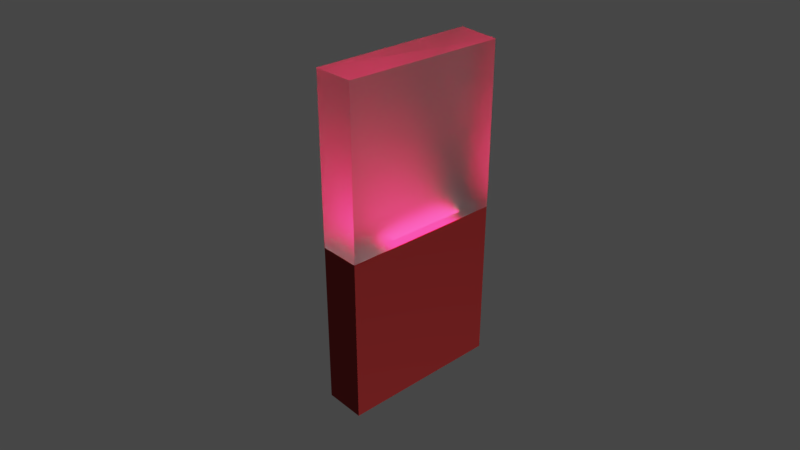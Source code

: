 # Source: LedDomino.blend  (saved by Blender 2.78.0; exported with 4.5.12 LTS)
import bpy
from mathutils import Matrix  # noqa: F401  (used for matrix-valued properties, if any)

bpy.ops.wm.read_factory_settings(use_empty=True)
scene = bpy.context.scene
scene.name = 'Scene'

# ---- collections
col_collection_1 = bpy.data.collections.new('Collection 1'); scene.collection.children.link(col_collection_1)

# ---- materials (node trees are filled in below, after node groups)
mat_led_material = bpy.data.materials.new('Led-Material')
mat_led_material.alpha_threshold = 0.0
mat_led_material.preview_render_type = 'CUBE'
mat_led_material.roughness = 0.5
mat_glass_material = bpy.data.materials.new('Glass-Material')
mat_glass_material.alpha_threshold = 0.0
mat_glass_material.roughness = 0.5
mat_glass_material.line_color = (0.0, 0.0, 0.0, 1.0)
mat_plastic_material = bpy.data.materials.new('Plastic-Material')
mat_plastic_material.alpha_threshold = 0.0
mat_plastic_material.roughness = 0.5
mat_plastic_material.line_color = (0.0, 0.0, 0.0, 1.0)

# ---- material node trees
mat_led_material.use_nodes = True; mat_led_material.node_tree.nodes.clear()
_N = mat_led_material.node_tree.nodes; _L = mat_led_material.node_tree.links
n0 = _N.new('ShaderNodeOutputMaterial'); n0.name = 'Material Output'; n0.location = (300, 300)
n1 = _N.new('ShaderNodeEmission'); n1.name = 'Emission'; n1.location = (10, 300)
n1.inputs[0].default_value = (0.6383, 0.006879, 0.04934, 1.0)
n1.inputs[1].default_value = 16.0
_L.new(n1.outputs[0], n0.inputs[0])
n0.is_active_output = True
mat_glass_material.use_nodes = True; mat_glass_material.node_tree.nodes.clear()
_N = mat_glass_material.node_tree.nodes; _L = mat_glass_material.node_tree.links
n0 = _N.new('ShaderNodeOutputMaterial'); n0.name = 'Material Output'; n0.location = (300, 300)
n1 = _N.new('ShaderNodeBsdfGlass'); n1.name = 'Glass BSDF'; n1.location = (10, 300)
n1.distribution = 'BECKMANN'
n1.inputs[1].default_value = 0.7071
n1.inputs[2].default_value = 1.4
n2 = _N.new('ShaderNodeVolumeScatter'); n2.name = 'Volume Scatter'; n2.location = (110, 200)
n2.width = 140
n2.inputs[1].default_value = 0.1
_L.new(n1.outputs[0], n0.inputs[0])
_L.new(n2.outputs[0], n0.inputs[1])
n0.is_active_output = True
mat_plastic_material.use_nodes = True; mat_plastic_material.node_tree.nodes.clear()
_N = mat_plastic_material.node_tree.nodes; _L = mat_plastic_material.node_tree.links
n0 = _N.new('ShaderNodeOutputMaterial'); n0.name = 'Material Output'; n0.location = (300, 300)
n1 = _N.new('ShaderNodeBsdfDiffuse'); n1.name = 'Diffuse BSDF'; n1.location = (10, 300)
n1.inputs[0].default_value = (0.42, 0.04535, 0.04535, 1.0)
n1.inputs[1].default_value = 1.0
_L.new(n1.outputs[0], n0.inputs[0])
n0.is_active_output = True

# ---- world
world_world = bpy.data.worlds.new('World'); scene.world = world_world
world_world.color = (0.05088, 0.05088, 0.05088)
world_world.use_sun_shadow = False
world_world.sun_shadow_jitter_overblur = 0.0
world_world.cycles.sampling_method = 'MANUAL'

# ---- cameras
cam_camera = bpy.data.cameras.new('Camera')
cam_camera.clip_end = 100.0
cam_camera.lens = 35.0
cam_camera.sensor_width = 32.0
cam_camera.sensor_height = 18.0
cam_camera.ortho_scale = 7.314
cam_camera.dof.focus_distance = 0.0

# ---- lights
light_lamp = bpy.data.lights.new('Lamp', 'SUN')
light_lamp.transmission_factor = 0.0
light_lamp.cutoff_distance = 30.0
light_lamp.angle = 0.1993
light_lamp.energy = 1.0
light_lamp.shadow_buffer_clip_start = 1.001
light_lamp.shadow_soft_size = 0.1
light_lamp.shadow_cascade_max_distance = 1000.0

# ---- meshes
me_leddomino_mesh = bpy.data.meshes.new('LedDomino-mesh')
me_leddomino_mesh.from_pydata([(-0.2626, -0.5, -0.03096), (0.2448, -0.5, 0.07214), (-0.25, 0.5, 0.0), (0.2448, 0.5, 0.07214), (0.2612, 0.9494, -0.01595), (0.2612, -1.051, -0.01595), (-0.2388, -1.051, -0.01595), (-0.2388, 0.9494, -0.01595), (0.2612, 0.9494, 1.984), (0.2612, -1.051, 1.984), (-0.2388, -1.051, 1.984), (-0.2262, 0.9494, 2.015), (0.2596, 0.9494, -2.018), (0.2596, -1.051, -2.018), (-0.2404, -1.051, -2.018), (-0.2404, 0.9494, -2.018), (0.2596, 0.9494, -0.01831), (0.2596, -1.051, -0.01831), (-0.2404, -1.051, -0.01831), (-0.2404, 0.9494, -0.01831)], [], [(0, 1, 3, 2), (4, 5, 6, 7), (8, 11, 10, 9), (4, 8, 9, 5), (5, 9, 10, 6), (6, 10, 11, 7), (8, 4, 7, 11), (12, 13, 14, 15), (16, 19, 18, 17), (12, 16, 17, 13), (13, 17, 18, 14), (14, 18, 19, 15), (16, 12, 15, 19)])
me_leddomino_mesh.polygons.foreach_set('material_index', [0, 1, 1, 1, 1, 1, 1, 2, 2, 2, 2, 2, 2])
me_leddomino_mesh.materials.append(mat_led_material)
me_leddomino_mesh.materials.append(mat_glass_material)
me_leddomino_mesh.materials.append(mat_plastic_material)
me_leddomino_mesh.use_remesh_preserve_volume = False
me_leddomino_mesh.use_remesh_preserve_attributes = False
me_leddomino_mesh.use_mirror_vertex_groups = False
me_leddomino_mesh.update()

# ---- objects
ob_lamp = bpy.data.objects.new('Lamp', light_lamp)
ob_camera = bpy.data.objects.new('Camera', cam_camera)
ob_leddomino = bpy.data.objects.new('LedDomino', me_leddomino_mesh)

# ---- transforms, parenting, visibility, modifiers, constraints
ob_lamp.location = (4.076, 1.005, 5.904)
ob_lamp.rotation_euler = (0.6503, 0.05522, 1.866)
ob_lamp.lock_rotations_4d = False
ob_lamp.empty_display_type = 'ARROWS'
ob_lamp.color = (0.0, 0.0, 0.0, 0.0)
ob_lamp.lineart.crease_threshold = 0.0
ob_camera.location = (6.329, -5.907, 4.658)
ob_camera.rotation_euler = (1.075, -3.101e-06, 0.8353)
ob_camera.lock_rotations_4d = False
ob_camera.empty_display_type = 'ARROWS'
ob_camera.color = (0.0, 0.0, 0.0, 0.0)
ob_camera.display_type = 'WIRE'
ob_camera.lineart.crease_threshold = 0.0
ob_leddomino.location = (0.0, 0.0, 0.0)
ob_leddomino.lineart.crease_threshold = 0.0

# ---- collection membership
col_collection_1.objects.link(ob_lamp)
col_collection_1.objects.link(ob_camera)
col_collection_1.objects.link(ob_leddomino)

# ---- scene / render settings (as saved in the file)
scene.camera = ob_camera
scene.frame_start = 1; scene.frame_end = 250; scene.frame_set(22)
scene.render.engine = 'CYCLES'
scene.render.resolution_percentage = 50
scene.render.dither_intensity = 0.0
scene.cycles.use_denoising = False
scene.cycles.samples = 128
scene.cycles.sampling_pattern = 'TABULATED_SOBOL'
scene.cycles.light_sampling_threshold = 0.0
scene.cycles.use_adaptive_sampling = False
scene.cycles.use_light_tree = False
scene.cycles.blur_glossy = 0.0
scene.cycles.sample_clamp_indirect = 0.0
scene.view_settings.view_transform = 'Filmic'
bpy.context.view_layer.update()
